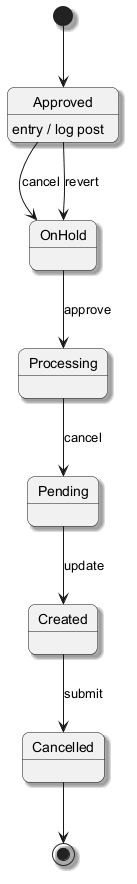

The diagram above was rendered by PlantUML. Its source (embedded in the PNG):
@startuml
skinparam backgroundColor #FFFFFF
skinparam roundCorner 15
skinparam shadowing true
[*] --> Approved
Approved --> OnHold : cancel
Approved : entry / log post
OnHold --> Processing : approve
Processing --> Pending : cancel
Pending --> Created : update
Created --> Cancelled : submit
Approved --> OnHold : revert
Cancelled --> [*]
@enduml